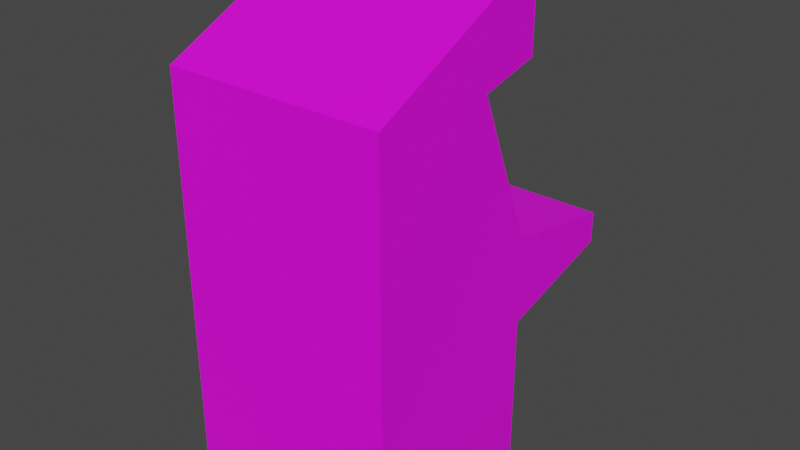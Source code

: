 # Source: cabinet.blend  (saved by Blender 3.4.6; exported with 4.5.12 LTS)
import bpy
from mathutils import Matrix  # noqa: F401  (used for matrix-valued properties, if any)

bpy.ops.wm.read_factory_settings(use_empty=True)
scene = bpy.context.scene
scene.name = 'Scene'

# ---- collections
col_collection = bpy.data.collections.new('Collection'); scene.collection.children.link(col_collection)

# ---- images (referenced by path relative to the original .blend; pixels are not part of the script)
import os
ASSET_DIR = os.environ.get("B2B_ASSET_DIR", "")  # directory of the original .blend (textures are referenced by path, not embedded)
HERE = os.path.dirname(os.path.abspath(__file__))  # packed textures are extracted next to this script under _unpacked/

def load_image(name, relpath, width, height, colorspace="sRGB"):
    """Load a texture the original file referenced (path relative to the .blend, or extracted next to this script)."""
    p = next((c for c in (os.path.join(HERE, relpath), os.path.join(ASSET_DIR, relpath)) if relpath and os.path.exists(c)), "")
    if p:
        img = bpy.data.images.load(p, check_existing=True)
        img.name = name
    else:  # same state as the original file: an image datablock whose file is absent (Cycles renders it pink)
        img = bpy.data.images.new(name, width, height)
        img.source = "FILE"
        img.filepath = "//" + (relpath or name)
    img.colorspace_settings.name = colorspace
    return img
img_texture_png = load_image('texture.png', 'texture.png', 1024, 1024, 'sRGB')

# ---- materials (node trees are filled in below, after node groups)
mat_material_001 = bpy.data.materials.new('Material.001')
mat_material_001.use_transparent_shadow = False

# ---- material node trees
mat_material_001.use_nodes = True; mat_material_001.node_tree.nodes.clear()
_N = mat_material_001.node_tree.nodes; _L = mat_material_001.node_tree.links
n0 = _N.new('ShaderNodeBsdfPrincipled'); n0.name = 'Principled BSDF'; n0.location = (10, 300)
n0.distribution = 'GGX'
n0.subsurface_method = 'RANDOM_WALK_SKIN'
n0.inputs[3].default_value = 1.45
n0.inputs[27].default_value = (0.0, 0.0, 0.0, 1.0)
n0.inputs[28].default_value = 1.0
n1 = _N.new('ShaderNodeOutputMaterial'); n1.name = 'Material Output'; n1.location = (300, 300)
n2 = _N.new('ShaderNodeTexImage'); n2.name = 'Image Texture'; n2.location = (-280, 280)
n2.image = img_texture_png
n2.interpolation = 'Closest'
_L.new(n0.outputs[0], n1.inputs[0])
_L.new(n2.outputs[0], n0.inputs[0])
n1.is_active_output = True

# ---- world
world_world = bpy.data.worlds.new('World'); scene.world = world_world
world_world.use_nodes = True; world_world.node_tree.nodes.clear()
_N = world_world.node_tree.nodes; _L = world_world.node_tree.links
n0 = _N.new('ShaderNodeOutputWorld'); n0.name = 'World Output'; n0.location = (300, 300)
n1 = _N.new('ShaderNodeBackground'); n1.name = 'Background'; n1.location = (10, 300)
n1.inputs[0].default_value = (0.05088, 0.05088, 0.05088, 1.0)
_L.new(n1.outputs[0], n0.inputs[0])
n0.is_active_output = True
world_world.color = (0.05088, 0.05088, 0.05088)
world_world.use_sun_shadow = False
world_world.sun_shadow_jitter_overblur = 0.0

# ---- meshes
me_cube_001 = bpy.data.meshes.new('Cube.001')
me_cube_001.from_pydata([(-0.45, 0.2348, -1.0), (-0.45, 0.2348, 0.6868), (-0.45, 1.0, -1.0), (-0.45, 0.8687, 1.0), (0.45, 0.2348, -1.0), (0.45, 0.2348, 0.6868), (0.45, 1.0, -1.0), (0.45, 0.8687, 1.0), (-0.45, 0.2348, -0.3057), (-0.45, 1.0, -0.3057), (0.45, 1.0, -0.3057), (0.45, 0.2348, -0.3057), (-0.45, 0.2348, -0.1717), (-0.45, 1.497, -0.1717), (0.45, 1.497, -0.1717), (0.45, 0.2348, -0.1717), (-0.45, 0.2348, -0.04648), (-0.45, 1.498, -0.04648), (0.45, 1.498, -0.04648), (0.45, 0.2348, -0.04648), (-0.45, 0.2348, 0.03589), (-0.45, 1.0, 0.03589), (0.45, 1.0, 0.03589), (0.45, 0.2348, 0.03589), (-0.45, 0.2348, 0.5201), (-0.45, 0.7533, 0.6514), (0.45, 0.7533, 0.6514), (0.45, 0.2348, 0.5201), (-0.45, 0.2348, 0.5521), (-0.45, 1.0, 0.7102), (0.45, 1.0, 0.7102), (0.45, 0.2348, 0.5521), (-0.45, 0.2348, 0.6442), (-0.45, 1.0, 0.9082), (0.45, 1.0, 0.9082), (0.45, 0.2348, 0.6442), (-0.41, 1.0, -1.0), (-0.41, 0.8687, 1.0), (-0.41, 0.2348, -1.0), (-0.41, 0.2348, 0.6868), (-0.41, 0.2348, -0.3057), (-0.41, 1.0, -0.3057), (-0.41, 0.2348, -0.1717), (-0.41, 1.497, -0.1717), (-0.41, 0.2348, -0.04648), (-0.41, 1.498, -0.04648), (-0.41, 0.2348, 0.03589), (-0.332, 0.8834, 0.09703), (-0.41, 0.2348, 0.5201), (-0.332, 0.6948, 0.5678), (-0.41, 0.2348, 0.5521), (-0.41, 1.0, 0.7102), (-0.41, 0.2348, 0.6442), (-0.41, 1.0, 0.9082), (0.42, 0.8687, 1.0), (0.42, 0.2348, -1.0), (0.42, 1.0, -0.3057), (0.42, 1.497, -0.1717), (0.42, 1.498, -0.04648), (0.342, 0.8834, 0.09703), (0.342, 0.6948, 0.5678), (0.42, 1.0, 0.7102), (0.42, 1.0, 0.9082), (0.42, 1.0, -1.0), (0.42, 0.2348, 0.6868), (0.42, 0.2348, -0.3057), (0.42, 0.2348, -0.1717), (0.42, 0.2348, -0.04648), (0.42, 0.2348, 0.03589), (0.42, 0.2348, 0.5201), (0.42, 0.2348, 0.5521), (0.42, 0.2348, 0.6442), (-0.41, 0.7533, 0.6514), (-0.41, 1.0, 0.03589), (0.42, 1.0, 0.03589), (0.42, 0.7533, 0.6514)], [], [(32, 1, 3, 33), (62, 54, 7, 34), (34, 7, 5, 35), (52, 39, 1, 32), (63, 6, 4, 55), (37, 3, 1, 39), (38, 40, 8, 0), (6, 10, 11, 4), (63, 56, 10, 6), (0, 8, 9, 2), (40, 42, 12, 8), (10, 14, 15, 11), (56, 57, 14, 10), (8, 12, 13, 9), (42, 44, 16, 12), (14, 18, 19, 15), (57, 58, 18, 14), (12, 16, 17, 13), (44, 46, 20, 16), (18, 22, 23, 19), (58, 74, 22, 18), (16, 20, 21, 17), (46, 48, 24, 20), (22, 26, 27, 23), (74, 75, 26, 22), (20, 24, 25, 21), (48, 50, 28, 24), (26, 30, 31, 27), (75, 61, 30, 26), (24, 28, 29, 25), (50, 52, 32, 28), (30, 34, 35, 31), (61, 62, 34, 30), (28, 32, 33, 29), (29, 33, 53, 51), (70, 71, 52, 50), (25, 29, 51, 72), (69, 70, 50, 48), (21, 25, 72, 73), (68, 69, 48, 46), (17, 21, 73, 45), (67, 68, 46, 44), (13, 17, 45, 43), (66, 67, 44, 42), (9, 13, 43, 41), (65, 66, 42, 40), (2, 9, 41, 36), (55, 65, 40, 38), (54, 37, 39, 64), (2, 36, 38, 0), (71, 64, 39, 52), (33, 3, 37, 53), (35, 5, 64, 71), (7, 54, 64, 5), (4, 11, 65, 55), (11, 15, 66, 65), (15, 19, 67, 66), (19, 23, 68, 67), (23, 27, 69, 68), (27, 31, 70, 69), (31, 35, 71, 70), (51, 53, 62, 61), (72, 51, 61, 75), (47, 49, 60, 59), (45, 73, 74, 58), (43, 45, 58, 57), (41, 43, 57, 56), (36, 41, 56, 63), (36, 63, 55, 38), (53, 37, 54, 62), (49, 47, 73, 72), (47, 59, 74, 73), (60, 49, 72, 75), (59, 60, 75, 74)])
_uv = me_cube_001.uv_layers.new(name='UVMap')
_uv.uv.foreach_set('vector', [0.5544, 0.7205, 0.5544, 0.7418, 0.7129, 0.8984, 0.7457, 0.8525, 0.2369, 0.6659, 0.2369, 0.6002, 0.2444, 0.6002, 0.2444, 0.6659, 0.7162, 0.8758, 0.688, 0.9153, 0.5517, 0.7806, 0.5517, 0.7622, 0.3968, 0.7391, 0.3968, 0.7604, 0.3868, 0.7604, 0.3868, 0.7391, 0.6043, 0.669, 0.6118, 0.669, 0.6118, 0.2863, 0.6043, 0.2863, 0.3968, 0.6033, 0.3868, 0.6033, 0.3868, 0.2863, 0.3968, 0.2863, 0.3968, -0.08301, 0.3968, 0.2641, 0.3868, 0.2641, 0.3868, -0.08301, 0.7162, 0.05514, 0.7162, 0.3537, 0.5517, 0.3537, 0.5517, 0.05514, 0.3175, 0.2549, 0.3175, 0.6021, 0.325, 0.6021, 0.325, 0.2549, 0.6319, 0.4565, 0.6319, 0.8036, 0.8232, 0.8036, 0.8232, 0.4565, 0.3968, 0.2641, 0.3968, 0.3311, 0.3868, 0.3311, 0.3868, 0.2641, 0.7162, 0.3537, 0.8231, 0.4114, 0.5517, 0.4114, 0.5517, 0.3537, 0.2431, 0.5077, 0.2431, 0.7561, 0.2506, 0.7561, 0.2506, 0.5077, 0.5544, 0.2455, 0.5544, 0.3125, 0.8699, 0.3125, 0.7457, 0.2455, 0.3968, 0.3311, 0.3968, 0.3937, 0.3868, 0.3937, 0.3868, 0.3311, 0.8231, 0.4114, 0.8233, 0.4652, 0.5517, 0.4652, 0.5517, 0.4114, 0.1873, 0.5699, 0.1873, 0.6325, 0.1948, 0.6325, 0.1948, 0.5699, 0.5544, 0.3125, 0.5544, 0.3751, 0.8702, 0.3751, 0.8699, 0.3125, 0.3968, 0.3937, 0.3968, 0.4349, 0.3868, 0.4349, 0.3868, 0.3937, 0.8233, 0.4652, 0.7162, 0.5006, 0.5517, 0.5006, 0.5517, 0.4652, 0.3067, 0.6699, 0.3067, 0.4209, 0.3142, 0.4209, 0.3142, 0.6699, 0.5544, 0.3751, 0.5544, 0.4163, 0.7457, 0.4163, 0.8702, 0.3751, 0.3968, 0.4349, 0.3968, 0.677, 0.3868, 0.677, 0.3868, 0.4349, 0.7162, 0.5006, 0.6632, 0.7653, 0.5517, 0.7089, 0.5517, 0.5006, 0.3206, 0.4101, 0.3206, 0.7179, 0.3281, 0.7179, 0.3281, 0.4101, 0.5544, 0.4163, 0.5544, 0.6584, 0.684, 0.7241, 0.7457, 0.4163, 0.3968, 0.677, 0.3968, 0.693, 0.3868, 0.693, 0.3868, 0.677, 0.6632, 0.7653, 0.7162, 0.7906, 0.5517, 0.7226, 0.5517, 0.7089, 0.6043, 0.5456, 0.6043, 0.669, 0.6118, 0.669, 0.6118, 0.5456, 0.5544, 0.6584, 0.5544, 0.6744, 0.7457, 0.7535, 0.684, 0.7241, 0.3968, 0.693, 0.3968, 0.7391, 0.3868, 0.7391, 0.3868, 0.693, 0.8682, 0.7256, 0.8682, 0.8246, 0.6769, 0.6926, 0.6769, 0.6465, 0.2803, 0.5923, 0.2803, 0.6913, 0.2878, 0.6913, 0.2878, 0.5923, 0.5544, 0.6744, 0.5544, 0.7205, 0.7457, 0.8525, 0.7457, 0.7535, 0.3868, 0.7721, 0.3868, 0.8711, 0.3968, 0.8711, 0.3968, 0.7721, 0.8307, 0.8666, 0.8307, 0.9127, 0.6232, 0.9127, 0.6232, 0.8666, 0.3868, 0.5456, 0.3868, 0.669, 0.3968, 0.669, 0.3968, 0.5456, 0.8307, 0.8507, 0.8307, 0.8666, 0.6232, 0.8666, 0.6232, 0.8507, 0.3868, 0.4349, 0.3868, 0.7427, 0.3968, 0.7427, 0.3968, 0.4349, 0.8307, 0.6086, 0.8307, 0.8507, 0.6232, 0.8507, 0.6232, 0.6086, 0.3868, 0.9179, 0.3868, 0.669, 0.3968, 0.669, 0.3968, 0.9179, 0.8307, 0.5674, 0.8307, 0.6086, 0.6232, 0.6086, 0.6232, 0.5674, 0.3868, 0.3311, 0.3868, 0.3937, 0.3968, 0.3937, 0.3968, 0.3311, 0.8307, 0.5048, 0.8307, 0.5674, 0.6232, 0.5674, 0.6232, 0.5048, 0.3868, 0.669, 0.3868, 0.9174, 0.3968, 0.9174, 0.3968, 0.669, 0.8307, 0.4378, 0.8307, 0.5048, 0.6232, 0.5048, 0.6232, 0.4378, 0.3868, -0.08301, 0.3868, 0.2641, 0.3968, 0.2641, 0.3968, -0.08301, 0.8307, 0.09061, 0.8307, 0.4378, 0.6232, 0.4378, 0.6232, 0.09061, 0.8307, 0.7769, 0.6232, 0.7769, 0.6232, 0.46, 0.8307, 0.46, 0.3868, 0.669, 0.3968, 0.669, 0.3968, 0.2863, 0.3868, 0.2863, 0.8307, 0.9127, 0.8307, 0.934, 0.6232, 0.934, 0.6232, 0.9127, 0.3868, 0.669, 0.3868, 0.6033, 0.3968, 0.6033, 0.3968, 0.669, 0.1731, 0.6926, 0.1731, 0.7139, 0.1656, 0.7139, 0.1656, 0.6926, 0.3188, 0.7986, 0.3113, 0.7986, 0.3113, 0.4817, 0.3188, 0.4817, 0.3188, 0.1123, 0.3188, 0.4595, 0.3113, 0.4595, 0.3113, 0.1123, 0.3188, 0.4595, 0.3188, 0.5265, 0.3113, 0.5265, 0.3113, 0.4595, 0.3188, 0.5265, 0.3188, 0.5891, 0.3113, 0.5891, 0.3113, 0.5265, 0.3994, 0.4806, 0.3994, 0.5217, 0.3919, 0.5217, 0.3919, 0.4806, 0.3188, 0.6303, 0.3188, 0.8724, 0.3113, 0.8724, 0.3113, 0.6303, 0.1731, 0.6305, 0.1731, 0.6465, 0.1656, 0.6465, 0.1656, 0.6305, 0.3188, 0.5566, 0.3188, 0.6026, 0.3113, 0.6026, 0.3113, 0.5566, 0.5224, 0.7008, 0.5224, 0.7998, 0.7299, 0.7998, 0.7299, 0.7008, 0.7456, 0.4619, 0.7456, 0.5853, 0.9531, 0.5853, 0.9531, 0.4619, 0.5215, 0.1695, 0.5215, 0.817, 0.985, 0.817, 0.985, 0.1695, 0.6309, 0.7784, 0.6278, 0.5263, 0.8353, 0.5263, 0.8353, 0.7753, 0.5751, 0.5544, 0.5751, 0.617, 0.7826, 0.617, 0.7826, 0.5544, 0.6263, 0.6473, 0.6263, 0.8957, 0.8338, 0.8957, 0.8338, 0.6473, 0.5797, 0.1929, 0.5797, 0.5401, 0.7872, 0.5401, 0.7872, 0.1929, 0.3968, 0.669, 0.6043, 0.669, 0.6043, 0.2863, 0.3968, 0.2863, 0.5224, 0.5977, 0.5224, 0.532, 0.7299, 0.532, 0.7299, 0.5977, 0.5082, 0.7009, 0.5553, 0.4655, 0.5845, 0.4349, 0.5228, 0.7427, 0.6411, 0.6231, 0.8096, 0.6231, 0.8291, 0.6814, 0.6216, 0.6814, 0.7771, 0.6575, 0.6085, 0.6575, 0.589, 0.6993, 0.7965, 0.6993, 0.5553, 0.4655, 0.5082, 0.7009, 0.5228, 0.7427, 0.5845, 0.4349])
me_cube_001.materials.append(mat_material_001)
me_cube_001.update()

# ---- objects
ob_cabinet = bpy.data.objects.new('cabinet', me_cube_001)

# ---- transforms, parenting, visibility, modifiers, constraints
ob_cabinet.location = (0.0, 0.0, 1.0)

# ---- collection membership
col_collection.objects.link(ob_cabinet)

# ---- scene / render settings (as saved in the file)
scene.frame_start = 1; scene.frame_end = 250; scene.frame_set(1)
scene.render.engine = 'BLENDER_EEVEE_NEXT'
scene.cycles.sampling_pattern = 'TABULATED_SOBOL'
scene.cycles.use_light_tree = False
scene.view_settings.view_transform = 'Filmic'
bpy.context.view_layer.update()

# ---- added for rendering (the .blend has no active camera and no usable light): camera, sun
cam_auto = bpy.data.cameras.new('AutoCamera')
cam_auto.lens = 50.0
cam_auto.sensor_width = 36.0
cam_auto.clip_end = 1000.0
ob_auto_camera = bpy.data.objects.new('AutoCamera', cam_auto)
scene.collection.objects.link(ob_auto_camera)
ob_auto_camera.location = (2.34169, -1.94366, 2.87335)
ob_auto_camera.rotation_euler = (1.09748, -7.21219e-08, 0.694738)
scene.camera = ob_auto_camera
light_auto_sun = bpy.data.lights.new('AutoSun', 'SUN')
light_auto_sun.energy = 3.0
light_auto_sun.angle = 0.0523599
ob_auto_sun = bpy.data.objects.new('AutoSun', light_auto_sun)
scene.collection.objects.link(ob_auto_sun)
ob_auto_sun.rotation_euler = (0.872665, 0.174533, 0.523599)
bpy.context.view_layer.update()

